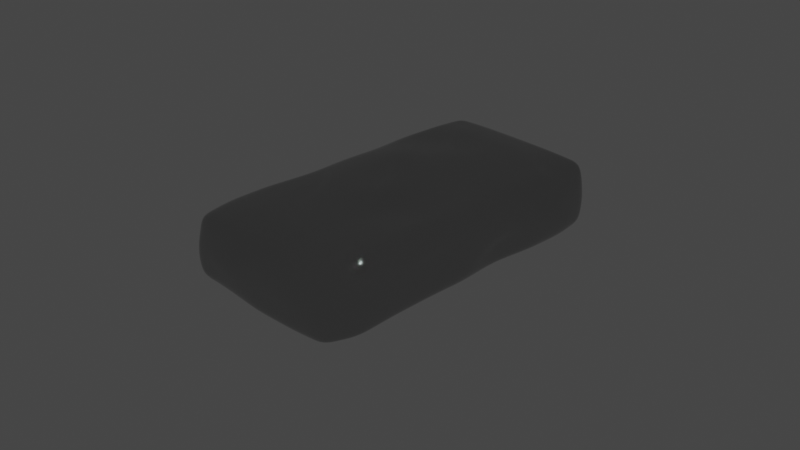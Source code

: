 # Source: blend.blend  (saved by Blender 3.6.13; exported with 4.5.12 LTS)
import bpy
from mathutils import Matrix  # noqa: F401  (used for matrix-valued properties, if any)

bpy.ops.wm.read_factory_settings(use_empty=True)
scene = bpy.context.scene
scene.name = 'Scene'

# ---- collections
col_collection = bpy.data.collections.new('Collection'); scene.collection.children.link(col_collection)

# ---- materials (node trees are filled in below, after node groups)
mat_material_001 = bpy.data.materials.new('Material.001')
mat_material_001.use_transparent_shadow = False

# ---- material node trees
mat_material_001.use_nodes = True; mat_material_001.node_tree.nodes.clear()

# ---- world
world_world = bpy.data.worlds.new('World'); scene.world = world_world
world_world.use_nodes = True; world_world.node_tree.nodes.clear()
_N = world_world.node_tree.nodes; _L = world_world.node_tree.links
n0 = _N.new('ShaderNodeOutputWorld'); n0.name = 'World Output'; n0.location = (300, 300)
n1 = _N.new('ShaderNodeBackground'); n1.name = 'Background'; n1.location = (10, 300)
n1.inputs[0].default_value = (0.05088, 0.05088, 0.05088, 1.0)
_L.new(n1.outputs[0], n0.inputs[0])
n0.is_active_output = True
world_world.color = (0.05088, 0.05088, 0.05088)
world_world.use_sun_shadow = False
world_world.sun_shadow_jitter_overblur = 0.0

# ---- cameras
cam_camera = bpy.data.cameras.new('Camera')
cam_camera.clip_end = 100.0
cam_camera.ortho_scale = 7.314

# ---- lights
light_light = bpy.data.lights.new('Light', 'POINT')
light_light.transmission_factor = 0.0
light_light.energy = 1000.0
light_light.shadow_soft_size = 0.1
light_light.shadow_maximum_resolution = 0.006
light_light.use_absolute_resolution = True

# ---- meshes
me_cube_001 = bpy.data.meshes.new('Cube.001')
me_cube_001.from_pydata([(-0.9005, -0.9521, -0.8402), (-0.8617, -0.9516, 0.8667), (-0.8921, 0.9569, -0.851), (-0.8803, 0.9552, 0.9531), (0.9236, -0.938, -0.8183), (0.9083, -0.937, 0.8623), (0.9005, 0.9531, -0.8426), (0.889, 0.9512, 0.9471), (-0.9375, 0.0, -0.9375), (-0.9069, 0.0004755, 0.9571), (0.9347, 0.001734, -0.9186), (0.9427, 0.004311, 0.9593), (-0.9422, 0.4974, 0.962), (0.9351, 0.5079, -0.9242), (-0.9549, 0.4992, -0.9342), (0.9193, 0.5065, 0.9391), (-0.9431, -0.5035, -0.9353), (0.9239, -0.4999, 0.9388), (-0.9304, -0.5016, 0.9461), (0.9557, -0.4988, -0.9236), (-0.02136, 0.963, -0.8623), (-0.006881, 0.9691, 0.9464), (0.006623, -0.9615, -0.9059), (0.03808, -0.9576, 0.9085), (0.04478, 0.005272, 1.102), (0.0, 0.0, -1.0), (-0.01742, 0.4992, -0.9967), (0.02816, 0.5026, 1.138), (0.01198, -0.5172, 1.085), (-0.00557, -0.5035, -0.9978), (-0.9156, -0.974, 0.04448), (-0.9033, 0.9741, -0.01581), (0.9433, 0.9725, -2.075e-06), (0.9288, -0.9524, 0.03342), (0.9917, 0.02675, 0.04616), (-1.013, -0.008684, -0.04042), (1.0, 0.5003, 5.194e-05), (-1.021, 0.4826, -0.05918), (-0.9868, -0.5297, 0.1145), (1.003, -0.5107, -0.01908), (-0.1905, -0.9872, 0.1661), (0.03348, 1.003, -0.004352), (-0.909, -0.9584, 0.4971), (-0.8987, 0.9655, 0.5145), (0.9294, 0.9648, 0.4964), (0.941, -0.9624, 0.4895), (0.9958, 0.01981, 0.5207), (-1.005, -0.007004, 0.4911), (1.002, 0.5133, 0.4823), (-1.018, 0.4905, 0.4695), (-0.9979, -0.4933, 0.4988), (1.001, -0.4964, 0.4762), (0.05578, -0.9826, 0.4892), (-0.04286, 0.998, 0.471), (-0.9201, 0.9703, -0.493), (0.9262, 0.9702, -0.4851), (0.9315, -0.9522, -0.4566), (0.9996, 0.008981, -0.5008), (-1.005, -0.007232, -0.5104), (0.9959, 0.5259, -0.4818), (-1.005, 0.4956, -0.5148), (-1.005, -0.5061, -0.5106), (1.003, -0.5042, -0.5185), (0.02768, -0.9815, -0.4682), (-0.06612, 0.994, -0.4897), (-0.924, -0.9704, -0.4801), (-0.9301, 0.7451, 0.9585), (0.9339, 0.7521, -0.9224), (-0.9333, 0.7497, -0.9253), (0.91, 0.7489, 0.9192), (0.02152, 0.7542, 1.098), (-0.001292, 0.7492, -0.9875), (1.016, 0.6822, 0.112), (-1.004, 0.7441, -0.02625), (0.9984, 0.7501, 0.4495), (-0.7895, 0.8104, 0.5598), (-0.9957, 0.7503, -0.4999), (0.9975, 0.7721, -0.4915), (-0.9258, 0.2467, -0.9384), (0.9141, 0.2706, 0.946), (-0.8903, 0.2491, 0.9527), (0.9314, 0.2565, -0.8981), (0.01107, 0.2474, -0.9965), (0.01616, 0.2486, 1.134), (-0.8565, 0.2998, -0.01065), (0.9987, 0.2588, 0.005687), (-0.9947, 0.2425, 0.4711), (0.9954, 0.2867, 0.4857), (0.9081, 0.2551, -0.126), (-1.0, 0.25, -0.5), (-0.8967, -0.2504, 0.9598), (0.9324, -0.2444, -0.9047), (-0.9294, -0.2571, -0.9388), (0.9142, -0.2657, 0.9806), (0.009217, -0.2519, -0.9959), (0.03453, -0.2557, 1.146), (0.9331, -0.1996, 0.3416), (-1.006, -0.2577, -0.01202), (0.9994, -0.2499, 0.4684), (-0.8827, -0.1826, 0.26), (-1.007, -0.2702, -0.5012), (1.006, -0.2275, -0.5487), (-0.9274, -0.7544, -0.9258), (0.93, -0.7487, 0.925), (-0.9198, -0.7422, 0.9319), (1.013, -0.7453, -0.9059), (0.01974, -0.7614, 1.064), (0.007453, -0.7519, -1.001), (-0.9184, -0.7744, 0.1147), (0.9423, -0.6915, 0.3893), (-0.9901, -0.7251, 0.5041), (1.001, -0.7515, 0.4829), (1.022, -0.7526, -0.5073), (-1.006, -0.7669, -0.4984), (0.4969, 0.9666, 0.9561), (0.4946, -0.9587, -0.8958), (0.5718, 0.008979, 1.052), (0.4859, 0.5027, 1.069), (0.5061, -0.5101, 1.044), (0.4786, 0.9628, -0.858), (0.5129, -0.9533, 0.9067), (0.4986, 0.0008669, -0.9906), (0.4993, 0.5007, -0.9956), (0.4993, -0.4999, -0.9949), (0.485, -0.9924, 0.03511), (0.5227, 1.002, -0.001969), (0.5305, -0.9874, 0.4978), (0.3679, 0.919, 0.465), (0.4576, 0.9958, -0.4881), (0.5087, -0.9708, -0.28), (0.5177, 0.7521, 1.062), (0.4977, 0.7491, -0.9867), (0.4954, 0.2589, 1.071), (0.4959, 0.2543, -0.9738), (0.4352, -0.2587, 0.9178), (0.4955, -0.2491, -0.9696), (0.5071, -0.7558, 1.039), (0.5189, -0.7482, -0.9911), (-0.499, 0.965, -0.8635), (-0.4734, -0.9645, 0.9216), (-0.4783, -0.005334, -1.002), (-0.5579, 0.4935, -0.9878), (-0.5049, -0.518, -0.993), (-0.5074, 0.967, 0.9518), (-0.4824, -0.9591, -0.8489), (-0.4777, -0.007337, 1.12), (-0.538, 0.496, 0.9824), (-0.5027, -0.513, 1.061), (-0.5863, 0.9416, 0.1199), (-0.5031, -1.001, 0.02305), (-0.5172, 0.9985, 0.4882), (-0.3462, -1.003, 0.319), (-0.5044, -0.9782, -0.2572), (-0.5343, 0.9965, -0.4889), (-0.516, 0.7487, -0.9843), (-0.5091, 0.745, 1.092), (-0.4704, 0.2361, -1.0), (-0.4904, 0.2342, 1.161), (-0.4657, -0.2617, -1.002), (-0.4688, -0.255, 1.104), (-0.4753, -0.7587, -0.9806), (-0.4945, -0.7586, 1.047), (-0.9052, 0.8502, 0.9558), (0.9172, 0.8526, -0.8825), (-0.9538, 0.8591, -0.02103), (-0.8441, 0.888, 0.5371), (-0.9579, 0.8603, -0.4964), (-0.9127, 0.8533, -0.8881), (0.8995, 0.85, 0.9332), (0.007322, 0.8616, 1.022), (-0.01133, 0.8561, -0.9249), (0.9796, 0.8274, 0.05601), (0.9639, 0.8574, 0.4729), (0.9619, 0.8711, -0.4883), (0.4882, 0.856, -0.9223), (0.5073, 0.8594, 1.009), (-0.5082, 0.856, 1.022), (-0.5075, 0.8568, -0.9239), (-0.9441, 0.6244, -0.9297), (0.9146, 0.6277, 0.9292), (0.02484, 0.6284, 1.118), (-0.009358, 0.6242, -0.9921), (1.008, 0.5912, 0.05604), (1.0, 0.6317, 0.4659), (0.9967, 0.649, -0.4866), (-0.9361, 0.6213, 0.9603), (0.9345, 0.63, -0.9233), (-1.013, 0.6134, -0.04272), (-0.9039, 0.6505, 0.5147), (-1.0, 0.623, -0.5073), (0.5018, 0.6274, 1.065), (0.4985, 0.6249, -0.9912), (-0.537, 0.6211, -0.9861), (-0.5235, 0.6205, 1.037), (-0.9163, 0.3733, 0.9573), (0.9333, 0.3822, -0.9112), (-0.9388, 0.3912, -0.03491), (-1.007, 0.3665, 0.4703), (-1.003, 0.3728, -0.5074), (-0.9403, 0.373, -0.9363), (0.9167, 0.3886, 0.9425), (-0.003177, 0.3733, -0.9966), (0.02216, 0.3756, 1.136), (0.9993, 0.3796, 0.002869), (0.9986, 0.4, 0.484), (0.952, 0.3905, -0.3039), (0.4976, 0.3775, -0.9847), (0.4907, 0.3808, 1.07), (-0.5142, 0.3651, 1.072), (-0.5142, 0.3648, -0.9941), (-0.9316, 0.1234, -0.938), (0.9284, 0.1375, 0.9526), (0.005535, 0.1237, -0.9983), (0.03047, 0.1269, 1.118), (0.9952, 0.1428, 0.02593), (0.9956, 0.1533, 0.5032), (0.9539, 0.1321, -0.3134), (-0.8986, 0.1248, 0.9549), (0.933, 0.1291, -0.9084), (-0.9349, 0.1455, -0.02553), (-0.9997, 0.1178, 0.4811), (-1.003, 0.1214, -0.5052), (0.5336, 0.1339, 1.061), (0.4973, 0.1276, -0.9822), (-0.4744, 0.1154, -1.001), (-0.484, 0.1134, 1.14), (-0.9018, -0.1249, 0.9585), (0.9335, -0.1213, -0.9116), (-1.01, -0.1332, -0.02622), (-0.9438, -0.09481, 0.3755), (-1.006, -0.1387, -0.5058), (-0.9335, -0.1286, -0.9382), (0.9285, -0.1307, 0.9699), (0.004608, -0.126, -0.998), (0.03966, -0.1252, 1.124), (0.9624, -0.08641, 0.1939), (0.9976, -0.115, 0.4946), (1.003, -0.1092, -0.5248), (0.497, -0.1241, -0.9801), (0.5035, -0.1249, 0.9849), (-0.4732, -0.1312, 1.112), (-0.472, -0.1335, -1.002), (-0.9364, -0.3831, -0.937), (0.9192, -0.3855, 0.9592), (0.001657, -0.3805, -0.9969), (0.023, -0.3894, 1.115), (0.969, -0.3586, 0.1572), (1.0, -0.3759, 0.4724), (1.004, -0.369, -0.5333), (-0.914, -0.3788, 0.9528), (0.9443, -0.3745, -0.9143), (-0.9961, -0.3968, 0.05269), (-0.9416, -0.3415, 0.3821), (-1.006, -0.3909, -0.506), (0.4714, -0.3872, 0.9824), (0.4974, -0.3773, -0.9825), (-0.4857, -0.3928, -0.9973), (-0.4861, -0.3869, 1.082), (-0.6956, 0.9609, -0.8572), (-0.6676, -0.958, 0.8941), (-0.7079, -0.002667, -0.9697), (-0.7564, 0.4963, -0.961), (-0.724, -0.5108, -0.9642), (-0.7094, -0.9876, 0.03376), (-0.6276, -0.9805, 0.4081), (-0.7142, -0.9743, -0.3686), (-0.7246, 0.7492, -0.9548), (-0.6981, 0.2414, -0.9694), (-0.6976, -0.2594, -0.9704), (-0.7013, -0.7565, -0.9532), (-0.6938, 0.9611, 0.9525), (-0.6915, -0.9556, -0.8446), (-0.6923, -0.003431, 1.038), (-0.7401, 0.4967, 0.9722), (-0.7166, -0.5073, 1.003), (-0.7448, 0.9579, 0.05206), (-0.7079, 0.982, 0.5014), (-0.7272, 0.9834, -0.4909), (-0.7196, 0.7451, 1.025), (-0.6904, 0.2417, 1.057), (-0.6828, -0.2527, 1.032), (-0.7072, -0.7504, 0.9895), (-0.7101, 0.855, -0.906), (-0.7067, 0.8531, 0.9889), (-0.7405, 0.6228, -0.9579), (-0.7298, 0.6209, 0.9988), (-0.7273, 0.3689, -0.9652), (-0.7152, 0.3692, 1.014), (-0.703, 0.1194, -0.9695), (-0.6913, 0.1191, 1.048), (-0.7027, -0.131, -0.97), (-0.6875, -0.1281, 1.035), (-0.7111, -0.3879, -0.9672), (-0.7, -0.3829, 1.017), (-0.9251, -0.6219, 0.939), (0.9842, -0.6221, -0.9147), (-0.9526, -0.652, 0.1146), (-0.994, -0.6092, 0.5014), (-1.005, -0.6365, -0.5045), (-0.9352, -0.629, -0.9306), (0.927, -0.6243, 0.9319), (0.01586, -0.6393, 1.074), (0.0009413, -0.6277, -0.9992), (0.9729, -0.6011, 0.1851), (1.001, -0.6239, 0.4795), (1.012, -0.6284, -0.5129), (0.5091, -0.624, -0.993), (0.5066, -0.633, 1.042), (-0.4986, -0.6358, 1.054), (-0.4901, -0.6384, -0.9868), (-0.7126, -0.6337, -0.9587), (-0.7119, -0.6288, 0.9964), (-0.914, -0.8533, -0.883), (0.9192, -0.8428, 0.8937), (0.02891, -0.8595, 0.9861), (0.007038, -0.8567, -0.9533), (0.9355, -0.822, 0.2113), (0.971, -0.8569, 0.4862), (0.9765, -0.8524, -0.4819), (-0.8908, -0.8469, 0.8993), (0.9682, -0.8417, -0.8621), (-0.917, -0.8742, 0.07956), (-0.9496, -0.8418, 0.5006), (-0.9648, -0.8687, -0.4892), (0.51, -0.8546, 0.9729), (0.5068, -0.8535, -0.9435), (-0.4789, -0.8589, -0.9148), (-0.484, -0.8616, 0.9843), (-0.6964, -0.8561, -0.8989), (-0.6874, -0.8542, 0.9418), (-0.2571, 0.968, 0.9491), (-0.2379, -0.9603, -0.8774), (-0.2164, -0.001032, 1.111), (-0.2549, 0.4993, 1.06), (-0.2453, -0.5151, 1.073), (-0.2764, 0.9723, 0.05779), (-0.28, 0.9982, 0.4796), (-0.3002, 0.9952, -0.4893), (-0.2438, 0.7496, 1.095), (-0.2371, 0.2414, 1.148), (-0.2171, -0.2553, 1.125), (-0.2374, -0.76, 1.055), (-0.2602, 0.964, -0.8629), (-0.2177, -0.961, 0.915), (-0.2391, -0.002667, -1.001), (-0.2877, 0.4963, -0.9922), (-0.2552, -0.5108, -0.9954), (-0.3468, -0.9942, 0.09459), (-0.1452, -0.9926, 0.4041), (-0.2383, -0.9799, -0.3627), (-0.2586, 0.7489, -0.9859), (-0.2297, 0.2418, -0.9984), (-0.2283, -0.2568, -0.9989), (-0.2339, -0.7553, -0.9906), (-0.2504, 0.8588, 1.022), (-0.2594, 0.8565, -0.9244), (-0.2494, 0.6245, 1.078), (-0.2732, 0.6226, -0.9891), (-0.246, 0.3704, 1.104), (-0.2587, 0.369, -0.9953), (-0.2268, 0.1202, 1.129), (-0.2344, 0.1195, -0.9997), (-0.2168, -0.1282, 1.118), (-0.2337, -0.1297, -0.9999), (-0.2316, -0.3881, 1.098), (-0.242, -0.3867, -0.9971), (-0.2414, -0.6376, 1.064), (-0.2446, -0.633, -0.993), (-0.2275, -0.8605, 0.9852), (-0.2359, -0.8578, -0.934), (0.2286, 0.9629, -0.8601), (0.2755, -0.9554, 0.9076), (0.2493, 0.0004335, -0.9953), (0.2409, 0.5, -0.9962), (0.2468, -0.5017, -0.9964), (0.1473, -0.9898, 0.1006), (0.2931, -0.985, 0.4935), (0.2682, -0.9762, -0.3741), (0.2482, 0.7492, -0.9871), (0.2535, 0.2509, -0.9851), (0.2524, -0.2505, -0.9828), (0.2632, -0.7501, -0.9959), (0.245, 0.9678, 0.9513), (0.2506, -0.9601, -0.9008), (0.3083, 0.007126, 1.077), (0.257, 0.5026, 1.104), (0.259, -0.5136, 1.064), (0.2781, 1.003, -0.00316), (0.1625, 0.9585, 0.468), (0.1958, 0.9949, -0.4889), (0.2696, 0.7532, 1.08), (0.2558, 0.2537, 1.103), (0.2349, -0.2572, 1.032), (0.2634, -0.7586, 1.052), (0.2384, 0.856, -0.9236), (0.2573, 0.8605, 1.016), (0.2446, 0.6246, -0.9916), (0.2633, 0.6279, 1.092), (0.2472, 0.3754, -0.9907), (0.2564, 0.3782, 1.103), (0.2514, 0.1257, -0.9902), (0.282, 0.1304, 1.09), (0.2508, -0.125, -0.989), (0.2716, -0.125, 1.055), (0.2495, -0.3789, -0.9897), (0.2472, -0.3883, 1.049), (0.255, -0.6259, -0.9961), (0.2612, -0.6361, 1.058), (0.2569, -0.8551, -0.9484), (0.2694, -0.857, 0.9795), (0.693, 0.9589, 0.9516), (0.7091, -0.9484, -0.857), (0.7573, 0.006645, 1.006), (0.7026, 0.5046, 1.004), (0.715, -0.505, 0.9914), (0.733, 0.9873, -0.0009853), (0.6486, 0.9419, 0.4807), (0.6919, 0.983, -0.4866), (0.7138, 0.7505, 0.9904), (0.7047, 0.2648, 1.009), (0.6747, -0.2622, 0.9492), (0.7185, -0.7523, 0.9821), (0.6896, 0.9579, -0.8503), (0.7106, -0.9452, 0.8845), (0.7166, 0.0013, -0.9546), (0.7172, 0.5043, -0.9599), (0.7275, -0.4993, -0.9592), (0.7069, -0.9724, 0.03427), (0.7358, -0.9749, 0.4936), (0.7201, -0.9615, -0.3683), (0.7158, 0.7506, -0.9545), (0.7137, 0.2554, -0.936), (0.714, -0.2468, -0.9371), (0.7658, -0.7468, -0.9485), (0.7034, 0.8547, 0.971), (0.7027, 0.8543, -0.9024), (0.7082, 0.6275, 0.9973), (0.7165, 0.6275, -0.9572), (0.7037, 0.3847, 1.006), (0.7154, 0.3798, -0.9479), (0.731, 0.1357, 1.007), (0.7151, 0.1283, -0.9453), (0.716, -0.1278, 0.9774), (0.7153, -0.1227, -0.9459), (0.6953, -0.3863, 0.9708), (0.7209, -0.3759, -0.9484), (0.7168, -0.6286, 0.9868), (0.7467, -0.623, -0.9539), (0.7146, -0.8487, 0.9333), (0.7375, -0.8476, -0.9028)], [], [(165, 162, 3, 43), (416, 410, 7, 44), (317, 313, 5, 45), (264, 259, 1, 42), (449, 320, 4, 411), (329, 319, 1, 259), (289, 217, 9, 272), (441, 218, 10, 424), (215, 211, 11, 46), (229, 226, 9, 47), (183, 179, 15, 48), (437, 186, 13, 425), (285, 185, 12, 273), (197, 194, 12, 49), (297, 294, 18, 50), (293, 249, 18, 274), (445, 250, 19, 426), (247, 243, 17, 51), (365, 244, 29, 346), (405, 245, 28, 386), (397, 180, 27, 385), (357, 181, 26, 345), (361, 212, 25, 344), (401, 213, 24, 384), (409, 314, 23, 371), (369, 315, 22, 331), (376, 371, 23, 52), (336, 330, 21, 53), (337, 335, 41, 64), (377, 375, 40, 63), (248, 246, 39, 62), (298, 296, 38, 61), (198, 196, 37, 60), (184, 182, 36, 59), (230, 228, 35, 58), (216, 214, 34, 57), (265, 263, 30, 65), (318, 316, 33, 56), (417, 415, 32, 55), (166, 164, 31, 54), (335, 336, 53, 41), (375, 376, 52, 40), (246, 247, 51, 39), (296, 297, 50, 38), (196, 197, 49, 37), (182, 183, 48, 36), (228, 229, 47, 35), (214, 215, 46, 34), (263, 264, 42, 30), (316, 317, 45, 33), (415, 416, 44, 32), (164, 165, 43, 31), (167, 166, 54, 2), (422, 417, 55, 6), (320, 318, 56, 4), (271, 265, 65, 0), (218, 216, 57, 10), (231, 230, 58, 8), (186, 184, 59, 13), (199, 198, 60, 14), (299, 298, 61, 16), (250, 248, 62, 19), (383, 377, 63, 22), (342, 337, 64, 20), (163, 173, 77, 67), (178, 189, 76, 68), (187, 188, 75, 73), (171, 172, 74, 72), (189, 187, 73, 76), (173, 171, 72, 77), (355, 170, 71, 350), (395, 169, 70, 390), (283, 162, 66, 278), (435, 163, 67, 430), (172, 168, 69, 74), (188, 185, 66, 75), (210, 221, 89, 78), (195, 205, 88, 81), (203, 204, 87, 85), (219, 220, 86, 84), (205, 203, 85, 88), (221, 219, 84, 89), (399, 202, 83, 391), (359, 201, 82, 351), (220, 217, 80, 86), (204, 200, 79, 87), (439, 195, 81, 431), (287, 194, 80, 279), (227, 237, 101, 91), (242, 253, 100, 92), (251, 252, 99, 97), (235, 236, 98, 96), (253, 251, 97, 100), (237, 235, 96, 101), (403, 234, 95, 392), (363, 233, 94, 352), (236, 232, 93, 98), (443, 227, 91, 432), (291, 226, 90, 280), (252, 249, 90, 99), (312, 323, 113, 102), (295, 305, 112, 105), (303, 304, 111, 109), (321, 322, 110, 108), (305, 303, 109, 112), (323, 321, 108, 113), (367, 302, 107, 353), (407, 301, 106, 393), (322, 319, 104, 110), (311, 294, 104, 281), (447, 295, 105, 433), (304, 300, 103, 111), (406, 306, 137, 381), (446, 307, 136, 421), (402, 238, 135, 380), (442, 239, 134, 420), (398, 206, 133, 379), (438, 207, 132, 419), (394, 174, 131, 378), (434, 175, 130, 418), (411, 429, 129, 115), (370, 389, 128, 119), (387, 388, 127, 125), (427, 428, 126, 124), (389, 387, 125, 128), (429, 427, 124, 129), (428, 423, 120, 126), (448, 324, 120, 423), (440, 222, 116, 412), (436, 190, 117, 413), (444, 254, 118, 414), (404, 255, 123, 374), (396, 191, 122, 373), (400, 223, 121, 372), (408, 325, 115, 383), (388, 382, 114, 127), (366, 308, 161, 341), (310, 309, 160, 269), (362, 240, 159, 340), (290, 241, 158, 268), (358, 208, 157, 339), (286, 209, 156, 267), (354, 176, 155, 338), (282, 177, 154, 266), (258, 277, 153, 138), (331, 349, 152, 144), (347, 348, 151, 149), (275, 276, 150, 148), (349, 347, 149, 152), (277, 275, 148, 153), (276, 270, 143, 150), (328, 326, 144, 271), (288, 224, 140, 260), (284, 192, 141, 261), (292, 256, 142, 262), (364, 257, 147, 334), (356, 193, 146, 333), (360, 225, 145, 332), (368, 327, 139, 343), (348, 343, 139, 151), (258, 138, 177, 282), (330, 143, 176, 354), (410, 114, 175, 434), (370, 119, 174, 394), (44, 7, 168, 172), (422, 6, 163, 435), (270, 3, 162, 283), (382, 21, 169, 395), (342, 20, 170, 355), (55, 32, 171, 173), (32, 44, 172, 171), (6, 55, 173, 163), (68, 76, 166, 167), (73, 75, 165, 164), (76, 73, 164, 166), (75, 66, 162, 165), (338, 155, 193, 356), (266, 154, 192, 284), (378, 131, 191, 396), (418, 130, 190, 436), (49, 12, 185, 188), (60, 37, 187, 189), (37, 49, 188, 187), (14, 60, 189, 178), (67, 77, 184, 186), (72, 74, 183, 182), (77, 72, 182, 184), (350, 71, 181, 357), (390, 70, 180, 397), (278, 66, 185, 285), (430, 67, 186, 437), (74, 69, 179, 183), (261, 141, 209, 286), (333, 146, 208, 358), (413, 117, 207, 438), (373, 122, 206, 398), (273, 12, 194, 287), (425, 13, 195, 439), (48, 15, 200, 204), (345, 26, 201, 359), (385, 27, 202, 399), (59, 36, 203, 205), (36, 48, 204, 203), (13, 59, 205, 195), (78, 89, 198, 199), (84, 86, 197, 196), (89, 84, 196, 198), (86, 80, 194, 197), (339, 157, 225, 360), (267, 156, 224, 288), (379, 133, 223, 400), (419, 132, 222, 440), (47, 9, 217, 220), (58, 35, 219, 221), (35, 47, 220, 219), (8, 58, 221, 210), (81, 88, 216, 218), (85, 87, 215, 214), (88, 85, 214, 216), (391, 83, 213, 401), (351, 82, 212, 361), (87, 79, 211, 215), (431, 81, 218, 441), (279, 80, 217, 289), (260, 140, 241, 290), (332, 145, 240, 362), (412, 116, 239, 442), (372, 121, 238, 402), (272, 9, 226, 291), (424, 10, 227, 443), (46, 11, 232, 236), (344, 25, 233, 363), (384, 24, 234, 403), (57, 34, 235, 237), (34, 46, 236, 235), (10, 57, 237, 227), (92, 100, 230, 231), (97, 99, 229, 228), (100, 97, 228, 230), (99, 90, 226, 229), (340, 159, 257, 364), (268, 158, 256, 292), (380, 135, 255, 404), (420, 134, 254, 444), (50, 18, 249, 252), (61, 38, 251, 253), (38, 50, 252, 251), (16, 61, 253, 242), (91, 101, 248, 250), (96, 98, 247, 246), (101, 96, 246, 248), (392, 95, 245, 405), (352, 94, 244, 365), (98, 93, 243, 247), (432, 91, 250, 445), (280, 90, 249, 293), (159, 280, 293, 257), (92, 268, 292, 242), (145, 272, 291, 240), (8, 260, 290, 231), (157, 279, 289, 225), (78, 267, 288, 210), (146, 273, 287, 208), (14, 261, 286, 199), (155, 278, 285, 193), (68, 266, 284, 178), (143, 270, 283, 176), (2, 258, 282, 167), (242, 292, 262, 16), (178, 284, 261, 14), (210, 288, 260, 8), (312, 328, 271, 0), (43, 3, 270, 276), (54, 31, 275, 277), (31, 43, 276, 275), (2, 54, 277, 258), (167, 282, 266, 68), (199, 286, 267, 78), (231, 290, 268, 92), (299, 310, 269, 102), (308, 311, 281, 161), (240, 291, 280, 159), (208, 287, 279, 157), (176, 283, 278, 155), (144, 152, 265, 271), (149, 151, 264, 263), (152, 149, 263, 265), (257, 293, 274, 147), (193, 285, 273, 146), (225, 289, 272, 145), (327, 329, 259, 139), (151, 139, 259, 264), (147, 274, 311, 308), (16, 262, 310, 299), (262, 142, 309, 310), (334, 147, 308, 366), (414, 118, 307, 446), (374, 123, 306, 406), (51, 17, 300, 304), (426, 19, 295, 447), (274, 18, 294, 311), (386, 28, 301, 407), (346, 29, 302, 367), (62, 39, 303, 305), (39, 51, 304, 303), (19, 62, 305, 295), (102, 113, 298, 299), (108, 110, 297, 296), (113, 108, 296, 298), (110, 104, 294, 297), (161, 281, 329, 327), (102, 269, 328, 312), (341, 161, 327, 368), (269, 160, 326, 328), (381, 137, 325, 408), (421, 136, 324, 448), (42, 1, 319, 322), (65, 30, 321, 323), (30, 42, 322, 321), (0, 65, 323, 312), (105, 112, 318, 320), (109, 111, 317, 316), (112, 109, 316, 318), (353, 107, 315, 369), (393, 106, 314, 409), (281, 104, 319, 329), (433, 105, 320, 449), (111, 103, 313, 317), (160, 353, 369, 326), (106, 341, 368, 314), (142, 346, 367, 309), (28, 334, 366, 301), (158, 352, 365, 256), (95, 340, 364, 245), (140, 344, 363, 241), (24, 332, 362, 234), (156, 351, 361, 224), (83, 339, 360, 213), (141, 345, 359, 209), (27, 333, 358, 202), (154, 350, 357, 192), (70, 338, 356, 180), (138, 342, 355, 177), (21, 330, 354, 169), (52, 23, 343, 348), (314, 368, 343, 23), (213, 360, 332, 24), (180, 356, 333, 27), (245, 364, 334, 28), (63, 40, 347, 349), (40, 52, 348, 347), (22, 63, 349, 331), (169, 354, 338, 70), (202, 358, 339, 83), (234, 362, 340, 95), (301, 366, 341, 106), (309, 367, 353, 160), (241, 363, 352, 158), (209, 359, 351, 156), (177, 355, 350, 154), (138, 153, 337, 342), (148, 150, 336, 335), (153, 148, 335, 337), (150, 143, 330, 336), (326, 369, 331, 144), (224, 361, 344, 140), (192, 357, 345, 141), (256, 365, 346, 142), (136, 393, 409, 324), (107, 381, 408, 315), (118, 386, 407, 307), (29, 374, 406, 302), (134, 392, 405, 254), (94, 380, 404, 244), (116, 384, 403, 239), (25, 372, 402, 233), (132, 391, 401, 222), (82, 379, 400, 212), (117, 385, 399, 207), (26, 373, 398, 201), (130, 390, 397, 190), (71, 378, 396, 181), (114, 382, 395, 175), (20, 370, 394, 170), (53, 21, 382, 388), (315, 408, 383, 22), (212, 400, 372, 25), (181, 396, 373, 26), (244, 404, 374, 29), (64, 41, 387, 389), (41, 53, 388, 387), (20, 64, 389, 370), (170, 394, 378, 71), (201, 398, 379, 82), (233, 402, 380, 94), (302, 406, 381, 107), (307, 407, 393, 136), (239, 403, 392, 134), (207, 399, 391, 132), (175, 395, 390, 130), (115, 129, 377, 383), (124, 126, 376, 375), (129, 124, 375, 377), (126, 120, 371, 376), (324, 409, 371, 120), (222, 401, 384, 116), (190, 397, 385, 117), (254, 405, 386, 118), (137, 433, 449, 325), (103, 421, 448, 313), (123, 426, 447, 306), (17, 414, 446, 300), (135, 432, 445, 255), (93, 420, 444, 243), (121, 424, 443, 238), (11, 412, 442, 232), (133, 431, 441, 223), (79, 419, 440, 211), (122, 425, 439, 206), (15, 413, 438, 200), (131, 430, 437, 191), (69, 418, 436, 179), (119, 422, 435, 174), (7, 410, 434, 168), (243, 444, 414, 17), (179, 436, 413, 15), (211, 440, 412, 11), (313, 448, 423, 5), (45, 5, 423, 428), (56, 33, 427, 429), (33, 45, 428, 427), (4, 56, 429, 411), (168, 434, 418, 69), (200, 438, 419, 79), (232, 442, 420, 93), (300, 446, 421, 103), (306, 447, 433, 137), (238, 443, 432, 135), (206, 439, 431, 133), (174, 435, 430, 131), (119, 128, 417, 422), (125, 127, 416, 415), (128, 125, 415, 417), (255, 445, 426, 123), (191, 437, 425, 122), (223, 441, 424, 121), (325, 449, 411, 115), (127, 114, 410, 416)])
_uv = me_cube_001.uv_layers.new(name='UVMap')
_uv.uv.foreach_set('vector', [0.04952, 0.03002, 0.003852, 0.04933, 0.0006822, 0.03715, 0.04948, 0.01849, 0.1373, 0.5632, 0.02066, 0.5457, 0.02477, 0.4966, 0.1367, 0.494, 0.1169, 0.03884, 0.01494, 0.04836, 0.02093, 0.02422, 0.1135, 0.01173, 0.1201, 0.2996, 0.05719, 0.2984, 0.05944, 0.273, 0.1061, 0.265, 0.828, 0.9495, 0.8846, 0.9504, 0.8748, 0.9764, 0.822, 0.9764, 0.5833, 0.03685, 0.5302, 0.03817, 0.536, 0.009697, 0.5863, 0.007406, 0.5871, 0.285, 0.5298, 0.2878, 0.5276, 0.2562, 0.5855, 0.2544, 0.8265, 0.7118, 0.8797, 0.7122, 0.8793, 0.743, 0.8261, 0.7423, 0.1268, 0.2915, 0.01349, 0.2936, 0.01056, 0.2604, 0.1208, 0.2585, 0.1013, 0.1518, 0.03091, 0.169, 0.02761, 0.1535, 0.08529, 0.141, 0.142, 0.4096, 0.02547, 0.4155, 0.02151, 0.3854, 0.1366, 0.3806, 0.8271, 0.5918, 0.8801, 0.591, 0.8802, 0.6204, 0.8272, 0.6212, 0.5774, 0.4151, 0.5237, 0.4159, 0.5215, 0.384, 0.5735, 0.3828, 0.07785, 0.09487, 0.01758, 0.1077, 0.01416, 0.0923, 0.07406, 0.08004, 0.09849, 0.2206, 0.04378, 0.2312, 0.04055, 0.2161, 0.09641, 0.2065, 0.5822, 0.1591, 0.5255, 0.1595, 0.5215, 0.1281, 0.5777, 0.1276, 0.8257, 0.8333, 0.8802, 0.8341, 0.8818, 0.8643, 0.8263, 0.863, 0.1277, 0.1593, 0.004763, 0.1632, 0.008517, 0.1345, 0.1254, 0.1293, 0.595, 0.8317, 0.6532, 0.8311, 0.651, 0.8604, 0.5915, 0.8612, 0.8226, 0.1552, 0.7644, 0.1576, 0.7619, 0.125, 0.824, 0.1239, 0.8269, 0.4116, 0.7666, 0.4119, 0.767, 0.3801, 0.8248, 0.3801, 0.5911, 0.5907, 0.654, 0.5911, 0.6517, 0.6209, 0.5872, 0.6208, 0.5986, 0.7109, 0.6559, 0.7107, 0.6542, 0.7402, 0.5971, 0.74, 0.831, 0.2868, 0.7676, 0.286, 0.7714, 0.2553, 0.8378, 0.2559, 0.8252, 0.03224, 0.7647, 0.03256, 0.7668, 0.0008364, 0.8273, 0.001433, 0.5942, 0.9476, 0.6525, 0.947, 0.6519, 0.9745, 0.5927, 0.9757, 0.1177, 0.4189, 0.06395, 0.4206, 0.06163, 0.3899, 0.1161, 0.3883, 0.1275, 0.7958, 0.00987, 0.7842, 0.0137, 0.7215, 0.1324, 0.7365, 0.3593, 0.1583, 0.497, 0.1581, 0.4847, 0.2369, 0.3619, 0.217, 0.278, 0.5746, 0.3387, 0.5902, 0.347, 0.6335, 0.2659, 0.6054, 0.6759, 0.612, 0.675, 0.7845, 0.6374, 0.7394, 0.6421, 0.6148, 0.2595, 0.7683, 0.3376, 0.7685, 0.3368, 0.7845, 0.2578, 0.7845, 0.2507, 0.8979, 0.3118, 0.9072, 0.3056, 0.9218, 0.2476, 0.9137, 0.3716, 0.5444, 0.5051, 0.5632, 0.4904, 0.5854, 0.3715, 0.5745, 0.2558, 0.8311, 0.317, 0.8342, 0.3146, 0.8499, 0.2543, 0.848, 0.8026, 0.6687, 0.8035, 0.754, 0.7744, 0.7583, 0.77, 0.6223, 0.2783, 0.6996, 0.3294, 0.7001, 0.33, 0.7267, 0.2644, 0.7253, 0.5524, 0.6221, 0.5523, 0.7954, 0.5215, 0.7498, 0.525, 0.6277, 0.371, 0.4059, 0.4921, 0.4124, 0.4934, 0.4655, 0.374, 0.4631, 0.2428, 0.961, 0.3023, 0.9712, 0.3003, 0.987, 0.2408, 0.9757, 0.2334, 0.7996, 0.1275, 0.7958, 0.1324, 0.7365, 0.2521, 0.7221, 0.1671, 0.3966, 0.1177, 0.4189, 0.1161, 0.3883, 0.1555, 0.3535, 0.2066, 0.1605, 0.1277, 0.1593, 0.1254, 0.1293, 0.2484, 0.1197, 0.1477, 0.2179, 0.09849, 0.2206, 0.09641, 0.2065, 0.1446, 0.2019, 0.1381, 0.07391, 0.07785, 0.09487, 0.07406, 0.08004, 0.1358, 0.05836, 0.243, 0.3955, 0.142, 0.4096, 0.1366, 0.3806, 0.2559, 0.3721, 0.1511, 0.1465, 0.1013, 0.1518, 0.08529, 0.141, 0.1499, 0.1311, 0.2455, 0.2835, 0.1268, 0.2915, 0.1208, 0.2585, 0.2391, 0.2549, 0.1673, 0.2849, 0.1201, 0.2996, 0.1061, 0.265, 0.1634, 0.2583, 0.1864, 0.03831, 0.1169, 0.03884, 0.1135, 0.01173, 0.2266, 0.0008364, 0.2585, 0.5463, 0.1373, 0.5632, 0.1367, 0.494, 0.2596, 0.4933, 0.1158, 0.01515, 0.04952, 0.03002, 0.04948, 0.01849, 0.1111, 0.0006822, 0.1933, 0.9538, 0.2428, 0.961, 0.2408, 0.9757, 0.1959, 0.9678, 0.2805, 0.4107, 0.371, 0.4059, 0.374, 0.4631, 0.2857, 0.4633, 0.5565, 0.5274, 0.5524, 0.6221, 0.525, 0.6277, 0.5298, 0.5376, 0.218, 0.6974, 0.2783, 0.6996, 0.2644, 0.7253, 0.2193, 0.7244, 0.8031, 0.5208, 0.8026, 0.6687, 0.77, 0.6223, 0.7713, 0.5173, 0.1999, 0.8285, 0.2558, 0.8311, 0.2543, 0.848, 0.1989, 0.8448, 0.2628, 0.5439, 0.3716, 0.5444, 0.3715, 0.5745, 0.2613, 0.5743, 0.1949, 0.8919, 0.2507, 0.8979, 0.2476, 0.9137, 0.1936, 0.908, 0.2053, 0.7651, 0.2595, 0.7683, 0.2578, 0.7845, 0.2038, 0.781, 0.6774, 0.5158, 0.6759, 0.612, 0.6421, 0.6148, 0.6463, 0.5131, 0.2105, 0.5767, 0.278, 0.5746, 0.2659, 0.6054, 0.2099, 0.608, 0.2657, 0.1727, 0.3593, 0.1583, 0.3619, 0.217, 0.2686, 0.2326, 0.275, 0.4883, 0.3729, 0.4887, 0.3717, 0.5144, 0.2644, 0.5136, 0.1921, 0.9239, 0.2462, 0.9301, 0.2448, 0.9464, 0.1906, 0.9398, 0.1282, 0.04364, 0.06092, 0.06, 0.04973, 0.04099, 0.1214, 0.02894, 0.245, 0.456, 0.142, 0.4662, 0.1473, 0.4384, 0.2301, 0.4188, 0.2462, 0.9301, 0.3049, 0.9385, 0.3043, 0.9554, 0.2448, 0.9464, 0.3729, 0.4887, 0.5067, 0.503, 0.5198, 0.5408, 0.3717, 0.5144, 0.5949, 0.531, 0.6542, 0.5317, 0.6563, 0.5613, 0.5949, 0.5606, 0.8275, 0.4751, 0.764, 0.4771, 0.7665, 0.4439, 0.829, 0.4433, 0.5836, 0.4762, 0.5319, 0.4746, 0.5257, 0.4477, 0.5822, 0.4471, 0.8251, 0.5342, 0.877, 0.5352, 0.8798, 0.5615, 0.8268, 0.5623, 0.142, 0.4662, 0.02715, 0.471, 0.0295, 0.4455, 0.1473, 0.4384, 0.06092, 0.06, 0.01042, 0.07773, 0.006746, 0.06318, 0.04973, 0.04099, 0.1975, 0.8604, 0.254, 0.8648, 0.2534, 0.8818, 0.196, 0.8759, 0.2082, 0.3183, 0.2852, 0.316, 0.306, 0.3335, 0.2101, 0.3344, 0.2539, 0.3421, 0.1347, 0.3526, 0.1328, 0.3245, 0.2518, 0.3121, 0.1451, 0.1101, 0.08346, 0.1256, 0.08136, 0.1101, 0.141, 0.08918, 0.2852, 0.316, 0.3244, 0.3165, 0.3257, 0.3328, 0.306, 0.3335, 0.254, 0.8648, 0.3163, 0.8717, 0.3189, 0.8932, 0.2534, 0.8818, 0.8245, 0.3489, 0.7653, 0.3485, 0.7636, 0.3167, 0.8242, 0.3177, 0.5937, 0.6512, 0.6547, 0.651, 0.6577, 0.6811, 0.6002, 0.6817, 0.08346, 0.1256, 0.02421, 0.1381, 0.0209, 0.123, 0.08136, 0.1101, 0.1347, 0.3526, 0.01893, 0.3561, 0.01637, 0.3269, 0.1328, 0.3245, 0.8271, 0.6512, 0.8802, 0.6509, 0.8801, 0.6814, 0.8269, 0.6812, 0.5808, 0.3487, 0.5274, 0.3519, 0.5324, 0.3196, 0.5892, 0.3154, 0.7406, 0.518, 0.7406, 0.616, 0.7113, 0.6094, 0.7099, 0.5187, 0.2024, 0.7962, 0.2576, 0.799, 0.2574, 0.8144, 0.2009, 0.8122, 0.1492, 0.1833, 0.1067, 0.1848, 0.1163, 0.1627, 0.1536, 0.163, 0.1578, 0.6204, 0.1189, 0.6124, 0.1234, 0.5947, 0.1414, 0.6028, 0.2576, 0.799, 0.3283, 0.8011, 0.3194, 0.8184, 0.2574, 0.8144, 0.258, 0.3818, 0.3489, 0.3777, 0.3681, 0.3921, 0.255, 0.3967, 0.8294, 0.2226, 0.7692, 0.2225, 0.7661, 0.191, 0.822, 0.1886, 0.5979, 0.7704, 0.6549, 0.7703, 0.6555, 0.8004, 0.5988, 0.8007, 0.1255, 0.2245, 0.005726, 0.2269, 0.0008363, 0.1933, 0.1302, 0.1906, 0.8257, 0.7722, 0.8789, 0.7728, 0.8783, 0.8025, 0.8251, 0.8021, 0.5861, 0.2233, 0.5286, 0.2243, 0.5299, 0.1923, 0.5871, 0.192, 0.1067, 0.1848, 0.03706, 0.2004, 0.03355, 0.1843, 0.1163, 0.1627, 0.2132, 0.7367, 0.2628, 0.7388, 0.2612, 0.7522, 0.207, 0.7492, 0.6148, 0.5152, 0.6109, 0.6155, 0.5799, 0.6165, 0.5832, 0.5171, 0.1636, 0.5501, 0.125, 0.5453, 0.1241, 0.5289, 0.1387, 0.5352, 0.157, 0.2462, 0.1034, 0.2498, 0.1005, 0.2348, 0.1507, 0.2342, 0.2596, 0.4475, 0.3483, 0.4442, 0.3746, 0.456, 0.2605, 0.4632, 0.2628, 0.7388, 0.3342, 0.7394, 0.3385, 0.7522, 0.2612, 0.7522, 0.5936, 0.8904, 0.6521, 0.89, 0.6532, 0.9196, 0.5956, 0.9196, 0.8235, 0.09332, 0.7622, 0.09434, 0.7627, 0.06384, 0.8233, 0.06283, 0.1034, 0.2498, 0.05329, 0.2598, 0.04722, 0.2465, 0.1005, 0.2348, 0.579, 0.09693, 0.5229, 0.09742, 0.5244, 0.06664, 0.5805, 0.06624, 0.8302, 0.8928, 0.8881, 0.8943, 0.8943, 0.9244, 0.8339, 0.9227, 0.1227, 0.09762, 0.008724, 0.1035, 0.008911, 0.07248, 0.1203, 0.06595, 0.7126, 0.8907, 0.7729, 0.8913, 0.7746, 0.9207, 0.714, 0.9203, 0.9371, 0.09155, 0.8837, 0.09216, 0.8829, 0.06248, 0.9367, 0.06058, 0.7137, 0.771, 0.7727, 0.7716, 0.7721, 0.8017, 0.7137, 0.801, 0.9398, 0.2187, 0.8877, 0.2201, 0.8735, 0.1867, 0.9286, 0.1845, 0.7145, 0.6513, 0.7742, 0.6513, 0.7738, 0.6809, 0.7157, 0.6811, 0.9398, 0.3495, 0.8838, 0.3491, 0.8845, 0.3186, 0.9394, 0.3192, 0.714, 0.5324, 0.7736, 0.5338, 0.7747, 0.5633, 0.7158, 0.5621, 0.9422, 0.4704, 0.8909, 0.472, 0.8912, 0.442, 0.9436, 0.4428, 0.2163, 0.518, 0.2786, 0.5171, 0.2899, 0.5439, 0.2112, 0.5455, 0.272, 0.2953, 0.365, 0.2826, 0.3681, 0.3479, 0.2757, 0.3579, 0.2547, 0.6609, 0.1351, 0.6844, 0.1378, 0.6326, 0.2572, 0.5992, 0.1803, 0.4687, 0.1216, 0.4755, 0.1193, 0.4494, 0.1784, 0.4398, 0.365, 0.2826, 0.4875, 0.2983, 0.4902, 0.3596, 0.3681, 0.3479, 0.2786, 0.5171, 0.33, 0.5182, 0.3303, 0.5469, 0.2899, 0.5439, 0.1216, 0.4755, 0.07119, 0.4767, 0.06635, 0.4513, 0.1193, 0.4494, 0.9375, 0.03342, 0.8853, 0.03358, 0.8877, 0.003827, 0.9382, 0.006078, 0.9452, 0.2864, 0.8939, 0.2873, 0.903, 0.2565, 0.9505, 0.2534, 0.9419, 0.4112, 0.887, 0.411, 0.8828, 0.3797, 0.94, 0.38, 0.9333, 0.1531, 0.8789, 0.1546, 0.8844, 0.1217, 0.9371, 0.1226, 0.7124, 0.8317, 0.7716, 0.8326, 0.7712, 0.8619, 0.7112, 0.861, 0.7145, 0.5918, 0.7747, 0.5925, 0.7746, 0.6219, 0.7133, 0.6215, 0.7147, 0.711, 0.7736, 0.7113, 0.7733, 0.7417, 0.7138, 0.741, 0.7123, 0.9479, 0.772, 0.9481, 0.7693, 0.9758, 0.7106, 0.9755, 0.1351, 0.6844, 0.01525, 0.6584, 0.01684, 0.5948, 0.1378, 0.6326, 0.6981, 0.09537, 0.6341, 0.09647, 0.6352, 0.06623, 0.6987, 0.06459, 0.4816, 0.8895, 0.5351, 0.8908, 0.5383, 0.9194, 0.4841, 0.919, 0.706, 0.2228, 0.6427, 0.2226, 0.6434, 0.1919, 0.7056, 0.1911, 0.4853, 0.7692, 0.541, 0.7705, 0.5421, 0.8011, 0.4862, 0.7999, 0.6978, 0.3478, 0.6322, 0.346, 0.642, 0.3112, 0.7007, 0.3138, 0.4813, 0.6493, 0.5327, 0.6513, 0.5427, 0.6822, 0.4878, 0.68, 0.6986, 0.478, 0.6342, 0.4769, 0.6361, 0.4454, 0.6998, 0.4446, 0.487, 0.5302, 0.5357, 0.5309, 0.534, 0.5602, 0.4841, 0.5582, 0.2621, 0.06333, 0.3538, 0.05109, 0.3568, 0.09956, 0.2629, 0.1127, 0.2135, 0.6394, 0.2793, 0.6394, 0.2926, 0.6732, 0.2172, 0.6707, 0.1633, 0.3326, 0.1252, 0.3615, 0.1343, 0.3348, 0.171, 0.3116, 0.1193, 0.9772, 0.06284, 0.9608, 0.06929, 0.9367, 0.1149, 0.9551, 0.2793, 0.6394, 0.3378, 0.6535, 0.3285, 0.6735, 0.2926, 0.6732, 0.2393, 0.02965, 0.3092, 0.02029, 0.3202, 0.03989, 0.242, 0.05455, 0.1164, 0.9029, 0.00347, 0.8936, 0.006076, 0.8469, 0.1224, 0.8551, 0.4837, 0.9462, 0.5359, 0.9478, 0.5335, 0.9764, 0.4834, 0.9734, 0.4861, 0.7092, 0.5413, 0.711, 0.54, 0.7398, 0.4845, 0.7384, 0.4795, 0.5884, 0.5284, 0.5902, 0.5228, 0.6204, 0.475, 0.6186, 0.4826, 0.8307, 0.5369, 0.8323, 0.532, 0.8621, 0.4792, 0.8601, 0.7014, 0.1578, 0.6381, 0.1589, 0.6333, 0.1271, 0.6975, 0.1259, 0.697, 0.4129, 0.6292, 0.4139, 0.6227, 0.3823, 0.6938, 0.3815, 0.7038, 0.284, 0.642, 0.2828, 0.6422, 0.2531, 0.7064, 0.254, 0.7001, 0.03373, 0.6358, 0.03634, 0.6365, 0.005738, 0.7016, 0.002591, 0.1252, 0.3615, 0.05845, 0.3568, 0.05531, 0.3238, 0.1343, 0.3348, 0.49, 0.502, 0.5375, 0.5012, 0.5357, 0.5309, 0.487, 0.5302, 0.6971, 0.5114, 0.6331, 0.5098, 0.6342, 0.4769, 0.6986, 0.478, 0.9405, 0.4978, 0.8903, 0.5026, 0.8909, 0.472, 0.9422, 0.4704, 0.7123, 0.5026, 0.7723, 0.5038, 0.7736, 0.5338, 0.714, 0.5324, 0.1367, 0.494, 0.02477, 0.4966, 0.02715, 0.471, 0.142, 0.4662, 0.8232, 0.5062, 0.8742, 0.509, 0.877, 0.5352, 0.8251, 0.5342, 0.5854, 0.5055, 0.5377, 0.5017, 0.5319, 0.4746, 0.5836, 0.4762, 0.8259, 0.5072, 0.7614, 0.5108, 0.764, 0.4771, 0.8275, 0.4751, 0.5948, 0.5013, 0.6522, 0.5019, 0.6542, 0.5317, 0.5949, 0.531, 0.374, 0.4631, 0.4934, 0.4655, 0.5067, 0.503, 0.3729, 0.4887, 0.2596, 0.4933, 0.1367, 0.494, 0.142, 0.4662, 0.245, 0.456, 0.2857, 0.4633, 0.374, 0.4631, 0.3729, 0.4887, 0.275, 0.4883, 0.1906, 0.9398, 0.2448, 0.9464, 0.2428, 0.961, 0.1933, 0.9538, 0.1214, 0.02894, 0.04973, 0.04099, 0.04952, 0.03002, 0.1158, 0.01515, 0.2448, 0.9464, 0.3043, 0.9554, 0.3023, 0.9712, 0.2428, 0.961, 0.04973, 0.04099, 0.006746, 0.06318, 0.003852, 0.04933, 0.04952, 0.03002, 0.6998, 0.4446, 0.6361, 0.4454, 0.6292, 0.4139, 0.697, 0.4129, 0.4841, 0.5582, 0.534, 0.5602, 0.5284, 0.5902, 0.4795, 0.5884, 0.7158, 0.5621, 0.7747, 0.5633, 0.7747, 0.5925, 0.7145, 0.5918, 0.9436, 0.4428, 0.8912, 0.442, 0.887, 0.411, 0.9419, 0.4112, 0.07406, 0.08004, 0.01416, 0.0923, 0.01042, 0.07773, 0.06092, 0.06, 0.2476, 0.9137, 0.3056, 0.9218, 0.3049, 0.9385, 0.2462, 0.9301, 0.1358, 0.05836, 0.07406, 0.08004, 0.06092, 0.06, 0.1282, 0.04364, 0.1936, 0.908, 0.2476, 0.9137, 0.2462, 0.9301, 0.1921, 0.9239, 0.2644, 0.5136, 0.3717, 0.5144, 0.3716, 0.5444, 0.2628, 0.5439, 0.2301, 0.4188, 0.1473, 0.4384, 0.142, 0.4096, 0.243, 0.3955, 0.3717, 0.5144, 0.5198, 0.5408, 0.5051, 0.5632, 0.3716, 0.5444, 0.5949, 0.5606, 0.6563, 0.5613, 0.654, 0.5911, 0.5911, 0.5907, 0.829, 0.4433, 0.7665, 0.4439, 0.7666, 0.4119, 0.8269, 0.4116, 0.5822, 0.4471, 0.5257, 0.4477, 0.5237, 0.4159, 0.5774, 0.4151, 0.8268, 0.5623, 0.8798, 0.5615, 0.8801, 0.591, 0.8271, 0.5918, 0.1473, 0.4384, 0.0295, 0.4455, 0.02547, 0.4155, 0.142, 0.4096, 0.475, 0.6186, 0.5228, 0.6204, 0.5327, 0.6513, 0.4813, 0.6493, 0.6938, 0.3815, 0.6227, 0.3823, 0.6322, 0.346, 0.6978, 0.3478, 0.94, 0.38, 0.8828, 0.3797, 0.8838, 0.3491, 0.9398, 0.3495, 0.7133, 0.6215, 0.7746, 0.6219, 0.7742, 0.6513, 0.7145, 0.6513, 0.5735, 0.3828, 0.5215, 0.384, 0.5274, 0.3519, 0.5808, 0.3487, 0.8272, 0.6212, 0.8802, 0.6204, 0.8802, 0.6509, 0.8271, 0.6512, 0.1366, 0.3806, 0.02151, 0.3854, 0.01893, 0.3561, 0.1347, 0.3526, 0.5872, 0.6208, 0.6517, 0.6209, 0.6547, 0.651, 0.5937, 0.6512, 0.8248, 0.3801, 0.767, 0.3801, 0.7653, 0.3485, 0.8245, 0.3489, 0.3715, 0.5745, 0.4904, 0.5854, 0.4907, 0.6155, 0.4133, 0.6119, 0.2559, 0.3721, 0.1366, 0.3806, 0.1347, 0.3526, 0.2539, 0.3421, 0.2613, 0.5743, 0.3715, 0.5745, 0.4133, 0.6119, 0.2632, 0.6057, 0.196, 0.8759, 0.2534, 0.8818, 0.2507, 0.8979, 0.1949, 0.8919, 0.141, 0.08918, 0.08136, 0.1101, 0.07785, 0.09487, 0.1381, 0.07391, 0.2534, 0.8818, 0.3189, 0.8932, 0.3118, 0.9072, 0.2507, 0.8979, 0.08136, 0.1101, 0.0209, 0.123, 0.01758, 0.1077, 0.07785, 0.09487, 0.7007, 0.3138, 0.642, 0.3112, 0.642, 0.2828, 0.7038, 0.284, 0.4878, 0.68, 0.5427, 0.6822, 0.5413, 0.711, 0.4861, 0.7092, 0.7157, 0.6811, 0.7738, 0.6809, 0.7736, 0.7113, 0.7147, 0.711, 0.9394, 0.3192, 0.8845, 0.3186, 0.8939, 0.2873, 0.9452, 0.2864, 0.08529, 0.141, 0.02761, 0.1535, 0.02421, 0.1381, 0.08346, 0.1256, 0.2543, 0.848, 0.3146, 0.8499, 0.3163, 0.8717, 0.254, 0.8648, 0.1499, 0.1311, 0.08529, 0.141, 0.08346, 0.1256, 0.1451, 0.1101, 0.1989, 0.8448, 0.2543, 0.848, 0.254, 0.8648, 0.1975, 0.8604, 0.2101, 0.3344, 0.306, 0.3335, 0.2842, 0.3502, 0.2088, 0.3505, 0.2518, 0.3121, 0.1328, 0.3245, 0.1268, 0.2915, 0.2455, 0.2835, 0.306, 0.3335, 0.3257, 0.3328, 0.3271, 0.3486, 0.2842, 0.3502, 0.8242, 0.3177, 0.7636, 0.3167, 0.7676, 0.286, 0.831, 0.2868, 0.6002, 0.6817, 0.6577, 0.6811, 0.6559, 0.7107, 0.5986, 0.7109, 0.1328, 0.3245, 0.01637, 0.3269, 0.01349, 0.2936, 0.1268, 0.2915, 0.8269, 0.6812, 0.8801, 0.6814, 0.8797, 0.7122, 0.8265, 0.7118, 0.5892, 0.3154, 0.5324, 0.3196, 0.5298, 0.2878, 0.5871, 0.285, 0.4845, 0.7384, 0.54, 0.7398, 0.541, 0.7705, 0.4853, 0.7692, 0.7064, 0.254, 0.6422, 0.2531, 0.6427, 0.2226, 0.706, 0.2228, 0.9505, 0.2534, 0.903, 0.2565, 0.8877, 0.2201, 0.9398, 0.2187, 0.7138, 0.741, 0.7733, 0.7417, 0.7727, 0.7716, 0.7137, 0.771, 0.5855, 0.2544, 0.5276, 0.2562, 0.5286, 0.2243, 0.5861, 0.2233, 0.8261, 0.7423, 0.8793, 0.743, 0.8789, 0.7728, 0.8257, 0.7722, 0.1208, 0.2585, 0.01056, 0.2604, 0.005726, 0.2269, 0.1255, 0.2245, 0.5971, 0.74, 0.6542, 0.7402, 0.6549, 0.7703, 0.5979, 0.7704, 0.8378, 0.2559, 0.7714, 0.2553, 0.7692, 0.2225, 0.8294, 0.2226, 0.77, 0.6223, 0.7744, 0.7583, 0.7456, 0.7954, 0.7406, 0.616, 0.2391, 0.2549, 0.1208, 0.2585, 0.1255, 0.2245, 0.2012, 0.2274, 0.7713, 0.5173, 0.77, 0.6223, 0.7406, 0.616, 0.7406, 0.518, 0.2009, 0.8122, 0.2574, 0.8144, 0.2558, 0.8311, 0.1999, 0.8285, 0.1536, 0.163, 0.1163, 0.1627, 0.1013, 0.1518, 0.1511, 0.1465, 0.2574, 0.8144, 0.3194, 0.8184, 0.317, 0.8342, 0.2558, 0.8311, 0.1163, 0.1627, 0.03355, 0.1843, 0.03091, 0.169, 0.1013, 0.1518, 0.7056, 0.1911, 0.6434, 0.1919, 0.6381, 0.1589, 0.7014, 0.1578, 0.4862, 0.7999, 0.5421, 0.8011, 0.5369, 0.8323, 0.4826, 0.8307, 0.7137, 0.801, 0.7721, 0.8017, 0.7716, 0.8326, 0.7124, 0.8317, 0.9286, 0.1845, 0.8735, 0.1867, 0.8789, 0.1546, 0.9333, 0.1531, 0.09641, 0.2065, 0.04055, 0.2161, 0.03706, 0.2004, 0.1067, 0.1848, 0.2578, 0.7845, 0.3368, 0.7845, 0.3283, 0.8011, 0.2576, 0.799, 0.1446, 0.2019, 0.09641, 0.2065, 0.1067, 0.1848, 0.1492, 0.1833, 0.2038, 0.781, 0.2578, 0.7845, 0.2576, 0.799, 0.2024, 0.7962, 0.7099, 0.5187, 0.7113, 0.6094, 0.6759, 0.612, 0.6774, 0.5158, 0.1414, 0.6028, 0.1234, 0.5947, 0.1243, 0.5781, 0.1655, 0.5826, 0.255, 0.3967, 0.3681, 0.3921, 0.3446, 0.4127, 0.2569, 0.4146, 0.822, 0.1886, 0.7661, 0.191, 0.7644, 0.1576, 0.8226, 0.1552, 0.5988, 0.8007, 0.6555, 0.8004, 0.6532, 0.8311, 0.595, 0.8317, 0.1302, 0.1906, 0.0008363, 0.1933, 0.004763, 0.1632, 0.1277, 0.1593, 0.8251, 0.8021, 0.8783, 0.8025, 0.8802, 0.8341, 0.8257, 0.8333, 0.5871, 0.192, 0.5299, 0.1923, 0.5255, 0.1595, 0.5822, 0.1591, 0.6434, 0.1919, 0.5871, 0.192, 0.5822, 0.1591, 0.6381, 0.1589, 0.4301, 0.7988, 0.4862, 0.7999, 0.4826, 0.8307, 0.4281, 0.8291, 0.6422, 0.2531, 0.5855, 0.2544, 0.5861, 0.2233, 0.6427, 0.2226, 0.4289, 0.7369, 0.4845, 0.7384, 0.4853, 0.7692, 0.4294, 0.7679, 0.642, 0.3112, 0.5892, 0.3154, 0.5871, 0.285, 0.642, 0.2828, 0.4326, 0.6776, 0.4878, 0.68, 0.4861, 0.7092, 0.4307, 0.7073, 0.6227, 0.3823, 0.5735, 0.3828, 0.5808, 0.3487, 0.6322, 0.346, 0.4269, 0.6167, 0.475, 0.6186, 0.4813, 0.6493, 0.4297, 0.6472, 0.6361, 0.4454, 0.5822, 0.4471, 0.5774, 0.4151, 0.6292, 0.4139, 0.4334, 0.5564, 0.4841, 0.5582, 0.4795, 0.5884, 0.4301, 0.5866, 0.6331, 0.5098, 0.5854, 0.5055, 0.5836, 0.4762, 0.6342, 0.4769, 0.4426, 0.5032, 0.49, 0.502, 0.487, 0.5302, 0.438, 0.5298, 0.4281, 0.8291, 0.4826, 0.8307, 0.4792, 0.8601, 0.4263, 0.858, 0.4301, 0.5866, 0.4795, 0.5884, 0.475, 0.6186, 0.4269, 0.6167, 0.4307, 0.7073, 0.4861, 0.7092, 0.4845, 0.7384, 0.4289, 0.7369, 0.4314, 0.9444, 0.4837, 0.9462, 0.4834, 0.9734, 0.4333, 0.9704, 0.1105, 0.9506, 0.0008363, 0.9403, 0.00347, 0.8936, 0.1164, 0.9029, 0.3508, 0.002618, 0.4707, 0.0008364, 0.4899, 0.03987, 0.3538, 0.05109, 0.2433, 0.9596, 0.1105, 0.9506, 0.1164, 0.9029, 0.2286, 0.9188, 0.2613, 0.01393, 0.3508, 0.002618, 0.3538, 0.05109, 0.2621, 0.06333, 0.438, 0.5298, 0.487, 0.5302, 0.4841, 0.5582, 0.4334, 0.5564, 0.4297, 0.6472, 0.4813, 0.6493, 0.4878, 0.68, 0.4326, 0.6776, 0.4294, 0.7679, 0.4853, 0.7692, 0.4862, 0.7999, 0.4301, 0.7988, 0.4278, 0.8882, 0.4816, 0.8895, 0.4841, 0.919, 0.4295, 0.9184, 0.6341, 0.09647, 0.579, 0.09693, 0.5805, 0.06624, 0.6352, 0.06623, 0.6427, 0.2226, 0.5861, 0.2233, 0.5871, 0.192, 0.6434, 0.1919, 0.6322, 0.346, 0.5808, 0.3487, 0.5892, 0.3154, 0.642, 0.3112, 0.6342, 0.4769, 0.5836, 0.4762, 0.5822, 0.4471, 0.6361, 0.4454, 0.2172, 0.6707, 0.2926, 0.6732, 0.2783, 0.6996, 0.218, 0.6974, 0.171, 0.3116, 0.1343, 0.3348, 0.1201, 0.2996, 0.1673, 0.2849, 0.2926, 0.6732, 0.3285, 0.6735, 0.3294, 0.7001, 0.2783, 0.6996, 0.6381, 0.1589, 0.5822, 0.1591, 0.5777, 0.1276, 0.6333, 0.1271, 0.6292, 0.4139, 0.5774, 0.4151, 0.5735, 0.3828, 0.6227, 0.3823, 0.642, 0.2828, 0.5871, 0.285, 0.5855, 0.2544, 0.6422, 0.2531, 0.6358, 0.03634, 0.5833, 0.03685, 0.5863, 0.007406, 0.6365, 0.005738, 0.1343, 0.3348, 0.05531, 0.3238, 0.05719, 0.2984, 0.1201, 0.2996, 0.6333, 0.1271, 0.5777, 0.1276, 0.579, 0.09693, 0.6341, 0.09647, 0.4263, 0.858, 0.4792, 0.8601, 0.4816, 0.8895, 0.4278, 0.8882, 0.4792, 0.8601, 0.532, 0.8621, 0.5351, 0.8908, 0.4816, 0.8895, 0.6975, 0.1259, 0.6333, 0.1271, 0.6341, 0.09647, 0.6981, 0.09537, 0.9371, 0.1226, 0.8844, 0.1217, 0.8837, 0.09216, 0.9371, 0.09155, 0.7112, 0.861, 0.7712, 0.8619, 0.7729, 0.8913, 0.7126, 0.8907, 0.1254, 0.1293, 0.008517, 0.1345, 0.008724, 0.1035, 0.1227, 0.09762, 0.8263, 0.863, 0.8818, 0.8643, 0.8881, 0.8943, 0.8302, 0.8928, 0.5777, 0.1276, 0.5215, 0.1281, 0.5229, 0.09742, 0.579, 0.09693, 0.824, 0.1239, 0.7619, 0.125, 0.7622, 0.09434, 0.8235, 0.09332, 0.5915, 0.8612, 0.651, 0.8604, 0.6521, 0.89, 0.5936, 0.8904, 0.6421, 0.6148, 0.6374, 0.7394, 0.6131, 0.79, 0.6109, 0.6155, 0.2484, 0.1197, 0.1254, 0.1293, 0.1227, 0.09762, 0.1966, 0.09871, 0.6463, 0.5131, 0.6421, 0.6148, 0.6109, 0.6155, 0.6148, 0.5152, 0.207, 0.7492, 0.2612, 0.7522, 0.2595, 0.7683, 0.2053, 0.7651, 0.1507, 0.2342, 0.1005, 0.2348, 0.09849, 0.2206, 0.1477, 0.2179, 0.2612, 0.7522, 0.3385, 0.7522, 0.3376, 0.7685, 0.2595, 0.7683, 0.1005, 0.2348, 0.04722, 0.2465, 0.04378, 0.2312, 0.09849, 0.2206, 0.6352, 0.06623, 0.5805, 0.06624, 0.5833, 0.03685, 0.6358, 0.03634, 0.4295, 0.9184, 0.4841, 0.919, 0.4837, 0.9462, 0.4314, 0.9444, 0.6987, 0.06459, 0.6352, 0.06623, 0.6358, 0.03634, 0.7001, 0.03373, 0.4841, 0.919, 0.5383, 0.9194, 0.5359, 0.9478, 0.4837, 0.9462, 0.714, 0.9203, 0.7746, 0.9207, 0.772, 0.9481, 0.7123, 0.9479, 0.9367, 0.06058, 0.8829, 0.06248, 0.8853, 0.03358, 0.9375, 0.03342, 0.1061, 0.265, 0.05944, 0.273, 0.05329, 0.2598, 0.1034, 0.2498, 0.2644, 0.7253, 0.33, 0.7267, 0.3342, 0.7394, 0.2628, 0.7388, 0.1634, 0.2583, 0.1061, 0.265, 0.1034, 0.2498, 0.157, 0.2462, 0.2193, 0.7244, 0.2644, 0.7253, 0.2628, 0.7388, 0.2132, 0.7367, 0.5832, 0.5171, 0.5799, 0.6165, 0.5524, 0.6221, 0.5565, 0.5274, 0.1387, 0.5352, 0.1241, 0.5289, 0.1244, 0.5151, 0.1601, 0.5166, 0.2605, 0.4632, 0.3746, 0.456, 0.3519, 0.4729, 0.264, 0.4769, 0.5956, 0.9196, 0.6532, 0.9196, 0.6525, 0.947, 0.5942, 0.9476, 0.8233, 0.06283, 0.7627, 0.06384, 0.7647, 0.03256, 0.8252, 0.03224, 0.5805, 0.06624, 0.5244, 0.06664, 0.5302, 0.03817, 0.5833, 0.03685, 0.8339, 0.9227, 0.8943, 0.9244, 0.8846, 0.9504, 0.828, 0.9495, 0.1203, 0.06595, 0.008911, 0.07248, 0.01494, 0.04836, 0.1169, 0.03884, 0.5383, 0.9194, 0.5956, 0.9196, 0.5942, 0.9476, 0.5359, 0.9478, 0.7627, 0.06384, 0.6987, 0.06459, 0.7001, 0.03373, 0.7647, 0.03256, 0.532, 0.8621, 0.5915, 0.8612, 0.5936, 0.8904, 0.5351, 0.8908, 0.7619, 0.125, 0.6975, 0.1259, 0.6981, 0.09537, 0.7622, 0.09434, 0.5421, 0.8011, 0.5988, 0.8007, 0.595, 0.8317, 0.5369, 0.8323, 0.7661, 0.191, 0.7056, 0.1911, 0.7014, 0.1578, 0.7644, 0.1576, 0.54, 0.7398, 0.5971, 0.74, 0.5979, 0.7704, 0.541, 0.7705, 0.7714, 0.2553, 0.7064, 0.254, 0.706, 0.2228, 0.7692, 0.2225, 0.5427, 0.6822, 0.6002, 0.6817, 0.5986, 0.7109, 0.5413, 0.711, 0.7636, 0.3167, 0.7007, 0.3138, 0.7038, 0.284, 0.7676, 0.286, 0.5228, 0.6204, 0.5872, 0.6208, 0.5937, 0.6512, 0.5327, 0.6513, 0.767, 0.3801, 0.6938, 0.3815, 0.6978, 0.3478, 0.7653, 0.3485, 0.534, 0.5602, 0.5949, 0.5606, 0.5911, 0.5907, 0.5284, 0.5902, 0.7665, 0.4439, 0.6998, 0.4446, 0.697, 0.4129, 0.7666, 0.4119, 0.5375, 0.5012, 0.5948, 0.5013, 0.5949, 0.531, 0.5357, 0.5309, 0.7614, 0.5108, 0.6971, 0.5114, 0.6986, 0.478, 0.764, 0.4771, 0.1161, 0.3883, 0.06163, 0.3899, 0.05845, 0.3568, 0.1252, 0.3615, 0.7647, 0.03256, 0.7001, 0.03373, 0.7016, 0.002591, 0.7668, 0.0008364, 0.7676, 0.286, 0.7038, 0.284, 0.7064, 0.254, 0.7714, 0.2553, 0.7666, 0.4119, 0.697, 0.4129, 0.6938, 0.3815, 0.767, 0.3801, 0.7644, 0.1576, 0.7014, 0.1578, 0.6975, 0.1259, 0.7619, 0.125, 0.2659, 0.6054, 0.347, 0.6335, 0.3378, 0.6535, 0.2793, 0.6394, 0.1555, 0.3535, 0.1161, 0.3883, 0.1252, 0.3615, 0.1633, 0.3326, 0.2099, 0.608, 0.2659, 0.6054, 0.2793, 0.6394, 0.2135, 0.6394, 0.764, 0.4771, 0.6986, 0.478, 0.6998, 0.4446, 0.7665, 0.4439, 0.7653, 0.3485, 0.6978, 0.3478, 0.7007, 0.3138, 0.7636, 0.3167, 0.7692, 0.2225, 0.706, 0.2228, 0.7056, 0.1911, 0.7661, 0.191, 0.7622, 0.09434, 0.6981, 0.09537, 0.6987, 0.06459, 0.7627, 0.06384, 0.5351, 0.8908, 0.5936, 0.8904, 0.5956, 0.9196, 0.5383, 0.9194, 0.541, 0.7705, 0.5979, 0.7704, 0.5988, 0.8007, 0.5421, 0.8011, 0.5327, 0.6513, 0.5937, 0.6512, 0.6002, 0.6817, 0.5427, 0.6822, 0.5357, 0.5309, 0.5949, 0.531, 0.5949, 0.5606, 0.534, 0.5602, 0.2629, 0.1127, 0.3568, 0.09956, 0.3593, 0.1583, 0.2657, 0.1727, 0.1149, 0.9551, 0.06929, 0.9367, 0.0764, 0.9067, 0.1304, 0.9168, 0.242, 0.05455, 0.3202, 0.03989, 0.3159, 0.08087, 0.2449, 0.08472, 0.1224, 0.8551, 0.006076, 0.8469, 0.00987, 0.7842, 0.1275, 0.7958, 0.5359, 0.9478, 0.5942, 0.9476, 0.5927, 0.9757, 0.5335, 0.9764, 0.5413, 0.711, 0.5986, 0.7109, 0.5971, 0.74, 0.54, 0.7398, 0.5284, 0.5902, 0.5911, 0.5907, 0.5872, 0.6208, 0.5228, 0.6204, 0.5369, 0.8323, 0.595, 0.8317, 0.5915, 0.8612, 0.532, 0.8621, 0.8829, 0.06248, 0.8233, 0.06283, 0.8252, 0.03224, 0.8853, 0.03358, 0.6532, 0.9196, 0.714, 0.9203, 0.7123, 0.9479, 0.6525, 0.947, 0.8844, 0.1217, 0.824, 0.1239, 0.8235, 0.09332, 0.8837, 0.09216, 0.651, 0.8604, 0.7112, 0.861, 0.7126, 0.8907, 0.6521, 0.89, 0.8735, 0.1867, 0.822, 0.1886, 0.8226, 0.1552, 0.8789, 0.1546, 0.6555, 0.8004, 0.7137, 0.801, 0.7124, 0.8317, 0.6532, 0.8311, 0.903, 0.2565, 0.8378, 0.2559, 0.8294, 0.2226, 0.8877, 0.2201, 0.6542, 0.7402, 0.7138, 0.741, 0.7137, 0.771, 0.6549, 0.7703, 0.8845, 0.3186, 0.8242, 0.3177, 0.831, 0.2868, 0.8939, 0.2873, 0.6577, 0.6811, 0.7157, 0.6811, 0.7147, 0.711, 0.6559, 0.7107, 0.8828, 0.3797, 0.8248, 0.3801, 0.8245, 0.3489, 0.8838, 0.3491, 0.6517, 0.6209, 0.7133, 0.6215, 0.7145, 0.6513, 0.6547, 0.651, 0.8912, 0.442, 0.829, 0.4433, 0.8269, 0.4116, 0.887, 0.411, 0.6563, 0.5613, 0.7158, 0.5621, 0.7145, 0.5918, 0.654, 0.5911, 0.8903, 0.5026, 0.8259, 0.5072, 0.8275, 0.4751, 0.8909, 0.472, 0.6522, 0.5019, 0.7123, 0.5026, 0.714, 0.5324, 0.6542, 0.5317, 0.1324, 0.7365, 0.0137, 0.7215, 0.01525, 0.6584, 0.1351, 0.6844, 0.6525, 0.947, 0.7123, 0.9479, 0.7106, 0.9755, 0.6519, 0.9745, 0.6559, 0.7107, 0.7147, 0.711, 0.7138, 0.741, 0.6542, 0.7402, 0.654, 0.5911, 0.7145, 0.5918, 0.7133, 0.6215, 0.6517, 0.6209, 0.6532, 0.8311, 0.7124, 0.8317, 0.7112, 0.861, 0.651, 0.8604, 0.3619, 0.217, 0.4847, 0.2369, 0.4875, 0.2983, 0.365, 0.2826, 0.2521, 0.7221, 0.1324, 0.7365, 0.1351, 0.6844, 0.2547, 0.6609, 0.2686, 0.2326, 0.3619, 0.217, 0.365, 0.2826, 0.272, 0.2953, 0.6542, 0.5317, 0.714, 0.5324, 0.7158, 0.5621, 0.6563, 0.5613, 0.6547, 0.651, 0.7145, 0.6513, 0.7157, 0.6811, 0.6577, 0.6811, 0.6549, 0.7703, 0.7137, 0.771, 0.7137, 0.801, 0.6555, 0.8004, 0.6521, 0.89, 0.7126, 0.8907, 0.714, 0.9203, 0.6532, 0.9196, 0.8837, 0.09216, 0.8235, 0.09332, 0.8233, 0.06283, 0.8829, 0.06248, 0.8877, 0.2201, 0.8294, 0.2226, 0.822, 0.1886, 0.8735, 0.1867, 0.8838, 0.3491, 0.8245, 0.3489, 0.8242, 0.3177, 0.8845, 0.3186, 0.8909, 0.472, 0.8275, 0.4751, 0.829, 0.4433, 0.8912, 0.442, 0.2112, 0.5455, 0.2899, 0.5439, 0.278, 0.5746, 0.2105, 0.5767, 0.1784, 0.4398, 0.1193, 0.4494, 0.1177, 0.4189, 0.1671, 0.3966, 0.2899, 0.5439, 0.3303, 0.5469, 0.3387, 0.5902, 0.278, 0.5746, 0.1193, 0.4494, 0.06635, 0.4513, 0.06395, 0.4206, 0.1177, 0.4189, 0.8853, 0.03358, 0.8252, 0.03224, 0.8273, 0.001433, 0.8877, 0.003827, 0.8939, 0.2873, 0.831, 0.2868, 0.8378, 0.2559, 0.903, 0.2565, 0.887, 0.411, 0.8269, 0.4116, 0.8248, 0.3801, 0.8828, 0.3797, 0.8789, 0.1546, 0.8226, 0.1552, 0.824, 0.1239, 0.8844, 0.1217, 0.7746, 0.9207, 0.8339, 0.9227, 0.828, 0.9495, 0.772, 0.9481, 0.9918, 0.05923, 0.9367, 0.06058, 0.9375, 0.03342, 0.9902, 0.03399, 0.7712, 0.8619, 0.8263, 0.863, 0.8302, 0.8928, 0.7729, 0.8913, 0.9916, 0.1224, 0.9371, 0.1226, 0.9371, 0.09155, 0.9918, 0.09081, 0.7721, 0.8017, 0.8251, 0.8021, 0.8257, 0.8333, 0.7716, 0.8326, 0.9893, 0.1826, 0.9286, 0.1845, 0.9333, 0.1531, 0.99, 0.1519, 0.7733, 0.7417, 0.8261, 0.7423, 0.8257, 0.7722, 0.7727, 0.7716, 0.9992, 0.2512, 0.9505, 0.2534, 0.9398, 0.2187, 0.9937, 0.2169, 0.7738, 0.6809, 0.8269, 0.6812, 0.8265, 0.7118, 0.7736, 0.7113, 0.9951, 0.3196, 0.9394, 0.3192, 0.9452, 0.2864, 0.9972, 0.2853, 0.7746, 0.6219, 0.8272, 0.6212, 0.8271, 0.6512, 0.7742, 0.6513, 0.9977, 0.38, 0.94, 0.38, 0.9398, 0.3495, 0.9964, 0.3498, 0.7747, 0.5633, 0.8268, 0.5623, 0.8271, 0.5918, 0.7747, 0.5925, 0.9973, 0.4423, 0.9436, 0.4428, 0.9419, 0.4112, 0.9975, 0.4111, 0.7723, 0.5038, 0.8232, 0.5062, 0.8251, 0.5342, 0.7736, 0.5338, 0.9908, 0.4945, 0.9405, 0.4978, 0.9422, 0.4704, 0.9937, 0.4684, 0.99, 0.1519, 0.9333, 0.1531, 0.9371, 0.1226, 0.9916, 0.1224, 0.9975, 0.4111, 0.9419, 0.4112, 0.94, 0.38, 0.9977, 0.38, 0.9972, 0.2853, 0.9452, 0.2864, 0.9505, 0.2534, 0.9992, 0.2512, 0.9902, 0.03399, 0.9375, 0.03342, 0.9382, 0.006078, 0.9886, 0.008744, 0.1238, 0.5013, 0.0763, 0.502, 0.07119, 0.4767, 0.1216, 0.4755, 0.2674, 0.4905, 0.3294, 0.4897, 0.33, 0.5182, 0.2786, 0.5171, 0.1819, 0.4976, 0.1238, 0.5013, 0.1216, 0.4755, 0.1803, 0.4687, 0.2217, 0.4904, 0.2674, 0.4905, 0.2786, 0.5171, 0.2163, 0.518, 0.9937, 0.4684, 0.9422, 0.4704, 0.9436, 0.4428, 0.9973, 0.4423, 0.9964, 0.3498, 0.9398, 0.3495, 0.9394, 0.3192, 0.9951, 0.3196, 0.9937, 0.2169, 0.9398, 0.2187, 0.9286, 0.1845, 0.9893, 0.1826, 0.9918, 0.09081, 0.9371, 0.09155, 0.9367, 0.06058, 0.9918, 0.05923, 0.7729, 0.8913, 0.8302, 0.8928, 0.8339, 0.9227, 0.7746, 0.9207, 0.7727, 0.7716, 0.8257, 0.7722, 0.8251, 0.8021, 0.7721, 0.8017, 0.7742, 0.6513, 0.8271, 0.6512, 0.8269, 0.6812, 0.7738, 0.6809, 0.7736, 0.5338, 0.8251, 0.5342, 0.8268, 0.5623, 0.7747, 0.5633, 0.2757, 0.3579, 0.3681, 0.3479, 0.371, 0.4059, 0.2805, 0.4107, 0.2572, 0.5992, 0.1378, 0.6326, 0.1373, 0.5632, 0.2585, 0.5463, 0.3681, 0.3479, 0.4902, 0.3596, 0.4921, 0.4124, 0.371, 0.4059, 0.7716, 0.8326, 0.8257, 0.8333, 0.8263, 0.863, 0.7712, 0.8619, 0.7747, 0.5925, 0.8271, 0.5918, 0.8272, 0.6212, 0.7746, 0.6219, 0.7736, 0.7113, 0.8265, 0.7118, 0.8261, 0.7423, 0.7733, 0.7417, 0.772, 0.9481, 0.828, 0.9495, 0.822, 0.9764, 0.7693, 0.9758, 0.1378, 0.6326, 0.01684, 0.5948, 0.02066, 0.5457, 0.1373, 0.5632])
me_cube_001.materials.append(mat_material_001)
me_cube_001.update()

# ---- objects
ob_light = bpy.data.objects.new('Light', light_light)
ob_camera = bpy.data.objects.new('Camera', cam_camera)
ob_cube = bpy.data.objects.new('Cube', me_cube_001)
_N = mat_material_001.node_tree.nodes; _L = mat_material_001.node_tree.links
n0 = _N.new('ShaderNodeBsdfPrincipled'); n0.name = 'Principled BSDF'; n0.location = (585, 300)
n0.distribution = 'GGX'
n0.subsurface_method = 'RANDOM_WALK_SKIN'
n0.inputs[0].default_value = (0.05064, 0.05064, 0.05064, 1.0)
n0.inputs[3].default_value = 0.0
n0.inputs[4].default_value = 0.3382
n0.inputs[13].default_value = 0.04727
n0.inputs[15].default_value = 0.5273
n0.inputs[20].default_value = 0.0
n0.inputs[27].default_value = (0.0, 0.0, 0.0, 1.0)
n0.inputs[28].default_value = 1.0
n1 = _N.new('ShaderNodeOutputMaterial'); n1.name = 'Material Output'; n1.location = (875, 300)
n2 = _N.new('ShaderNodeValToRGB'); n2.name = 'Color Ramp.001'; n2.location = (12, 264)
while len(n2.color_ramp.elements) > 1: n2.color_ramp.elements.remove(n2.color_ramp.elements[-1])
n2.color_ramp.elements[0].position = 0.16; n2.color_ramp.elements[0].color = (0.0, 0.0, 0.0, 1.0)
_e = n2.color_ramp.elements.new(1.0); _e.color = (1.0, 1.0, 1.0, 1.0)
n2.inputs[0].default_value = 1.0
n3 = _N.new('ShaderNodeTexVoronoi'); n3.name = 'Voronoi Texture'; n3.location = (108, -267)
n3.inputs[2].default_value = 22.3
n4 = _N.new('ShaderNodeValToRGB'); n4.name = 'Color Ramp.002'; n4.location = (-199, -309)
n4.color_ramp.interpolation = 'CARDINAL'
while len(n4.color_ramp.elements) > 1: n4.color_ramp.elements.remove(n4.color_ramp.elements[-1])
n4.color_ramp.elements[0].position = 0.2436; n4.color_ramp.elements[0].color = (0.0, 0.0, 0.0, 1.0)
_e = n4.color_ramp.elements.new(1.0); _e.color = (1.0, 1.0, 1.0, 1.0)
n5 = _N.new('ShaderNodeTexNoise'); n5.name = 'Noise Texture.001'; n5.location = (-602, -309)
n5.inputs[2].default_value = 42.3
n5.inputs[3].default_value = 8.6
n5.inputs[4].default_value = 0.4
n5.inputs[8].default_value = 9.2
n6 = _N.new('ShaderNodeTexCoord'); n6.name = 'Texture Coordinate'; n6.location = (-826, -344)
n6.object = ob_cube
n7 = _N.new('ShaderNodeValToRGB'); n7.name = 'Color Ramp'; n7.location = (240, 27)
while len(n7.color_ramp.elements) > 1: n7.color_ramp.elements.remove(n7.color_ramp.elements[-1])
n7.color_ramp.elements[0].position = 0.5273; n7.color_ramp.elements[0].color = (0.0, 0.0, 0.0, 1.0)
_e = n7.color_ramp.elements.new(1.0); _e.color = (1.0, 1.0, 1.0, 1.0)
n8 = _N.new('ShaderNodeTexNoise'); n8.name = 'Noise Texture'; n8.location = (-28, 15)
n8.inputs[2].default_value = 9.4
n8.inputs[3].default_value = 15.0
n8.inputs[4].default_value = 1.0
n8.inputs[8].default_value = -4.4
n9 = _N.new('ShaderNodeBump'); n9.name = 'Bump'; n9.location = (355, -261)
n9.inputs[0].default_value = 0.1133
n9.inputs[1].default_value = 33.6
n9.inputs[2].default_value = 1.0
n10 = _N.new('ShaderNodeMapping'); n10.name = 'Mapping'; n10.location = (-393, -291)
n10.vector_type = 'TEXTURE'
_L.new(n0.outputs[0], n1.inputs[0])
_L.new(n7.outputs[0], n0.inputs[2])
_L.new(n8.outputs[1], n7.inputs[0])
_L.new(n2.outputs[0], n0.inputs[1])
_L.new(n9.outputs[0], n0.inputs[5])
_L.new(n3.outputs[1], n9.inputs[3])
_L.new(n4.outputs[0], n3.inputs[0])
_L.new(n5.outputs[1], n10.inputs[0])
_L.new(n10.outputs[0], n4.inputs[0])
_L.new(n6.outputs[2], n5.inputs[0])
n1.is_active_output = True

# ---- transforms, parenting, visibility, modifiers, constraints
ob_light.location = (4.076, 1.005, 5.904)
ob_light.rotation_euler = (0.6503, 0.05522, 1.866)
ob_light.lock_rotations_4d = False
ob_light.empty_display_type = 'ARROWS'
ob_light.color = (0.0, 0.0, 0.0, 0.0)
ob_light.lineart.crease_threshold = 0.0
ob_camera.location = (7.359, -6.926, 4.958)
ob_camera.rotation_euler = (1.109, 0.0, 0.8149)
ob_camera.lock_rotations_4d = False
ob_camera.empty_display_type = 'ARROWS'
ob_camera.color = (0.0, 0.0, 0.0, 0.0)
ob_camera.display_type = 'WIRE'
ob_camera.lineart.crease_threshold = 0.0
ob_cube.location = (0.0, 0.0, 0.0)
ob_cube.scale = (1.0, 1.902, 0.4053)
_m = ob_cube.modifiers.new('Subdivision', 'SUBSURF')
_m.levels = 5
_m.render_levels = 4

# ---- collection membership
col_collection.objects.link(ob_light)
col_collection.objects.link(ob_camera)
col_collection.objects.link(ob_cube)

# ---- scene / render settings (as saved in the file)
scene.camera = ob_camera
scene.frame_start = 1; scene.frame_end = 250; scene.frame_set(1)
scene.render.engine = 'BLENDER_EEVEE_NEXT'
scene.cycles.sampling_pattern = 'TABULATED_SOBOL'
scene.view_settings.view_transform = 'Filmic'
bpy.context.view_layer.update()
